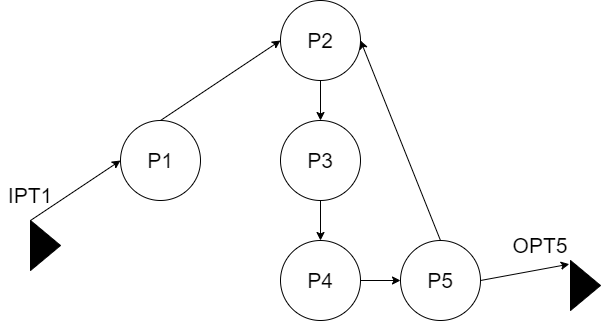

The diagram above was exported from draw.io. Its source (the exported page's mxGraphModel, read from the mxfile embedded in the PNG):
<mxGraphModel dx="1153" dy="733" grid="1" gridSize="10" guides="1" tooltips="1" connect="1" arrows="1" fold="1" page="1" pageScale="1" pageWidth="827" pageHeight="1169" math="0" shadow="0">
  <root>
    <mxCell id="0" />
    <mxCell id="1" parent="0" />
    <mxCell id="oJtdbd0YwOa5cAAVc-QB-1" value="&lt;font style=&quot;font-size: 21px;&quot;&gt;P1&lt;/font&gt;" style="ellipse;whiteSpace=wrap;html=1;aspect=fixed;" vertex="1" parent="1">
      <mxGeometry x="120" y="520" width="80" height="80" as="geometry" />
    </mxCell>
    <mxCell id="oJtdbd0YwOa5cAAVc-QB-2" value="&lt;font style=&quot;font-size: 21px;&quot;&gt;P2&lt;/font&gt;" style="ellipse;whiteSpace=wrap;html=1;aspect=fixed;" vertex="1" parent="1">
      <mxGeometry x="280" y="400" width="80" height="80" as="geometry" />
    </mxCell>
    <mxCell id="oJtdbd0YwOa5cAAVc-QB-3" value="&lt;font style=&quot;font-size: 21px;&quot;&gt;P3&lt;/font&gt;" style="ellipse;whiteSpace=wrap;html=1;aspect=fixed;" vertex="1" parent="1">
      <mxGeometry x="280" y="520" width="80" height="80" as="geometry" />
    </mxCell>
    <mxCell id="oJtdbd0YwOa5cAAVc-QB-4" value="&lt;font style=&quot;font-size: 21px;&quot;&gt;P4&lt;/font&gt;" style="ellipse;whiteSpace=wrap;html=1;aspect=fixed;" vertex="1" parent="1">
      <mxGeometry x="280" y="640" width="80" height="80" as="geometry" />
    </mxCell>
    <mxCell id="oJtdbd0YwOa5cAAVc-QB-5" value="" style="endArrow=classic;html=1;rounded=0;fontSize=21;exitX=0.5;exitY=0;exitDx=0;exitDy=0;entryX=0;entryY=0.5;entryDx=0;entryDy=0;" edge="1" parent="1" source="oJtdbd0YwOa5cAAVc-QB-1" target="oJtdbd0YwOa5cAAVc-QB-2">
      <mxGeometry width="50" height="50" relative="1" as="geometry">
        <mxPoint x="350" y="560" as="sourcePoint" />
        <mxPoint x="400" y="510" as="targetPoint" />
      </mxGeometry>
    </mxCell>
    <mxCell id="oJtdbd0YwOa5cAAVc-QB-6" value="" style="endArrow=classic;html=1;rounded=0;fontSize=21;exitX=0.5;exitY=1;exitDx=0;exitDy=0;entryX=0.5;entryY=0;entryDx=0;entryDy=0;" edge="1" parent="1" source="oJtdbd0YwOa5cAAVc-QB-2" target="oJtdbd0YwOa5cAAVc-QB-3">
      <mxGeometry width="50" height="50" relative="1" as="geometry">
        <mxPoint x="350" y="560" as="sourcePoint" />
        <mxPoint x="400" y="510" as="targetPoint" />
      </mxGeometry>
    </mxCell>
    <mxCell id="oJtdbd0YwOa5cAAVc-QB-7" value="" style="endArrow=classic;html=1;rounded=0;fontSize=21;exitX=0.5;exitY=1;exitDx=0;exitDy=0;entryX=0.5;entryY=0;entryDx=0;entryDy=0;" edge="1" parent="1" source="oJtdbd0YwOa5cAAVc-QB-3" target="oJtdbd0YwOa5cAAVc-QB-4">
      <mxGeometry width="50" height="50" relative="1" as="geometry">
        <mxPoint x="350" y="560" as="sourcePoint" />
        <mxPoint x="400" y="510" as="targetPoint" />
      </mxGeometry>
    </mxCell>
    <mxCell id="oJtdbd0YwOa5cAAVc-QB-8" value="&lt;font style=&quot;font-size: 21px;&quot;&gt;P5&lt;/font&gt;" style="ellipse;whiteSpace=wrap;html=1;aspect=fixed;" vertex="1" parent="1">
      <mxGeometry x="400" y="640" width="80" height="80" as="geometry" />
    </mxCell>
    <mxCell id="oJtdbd0YwOa5cAAVc-QB-9" value="" style="endArrow=classic;html=1;rounded=0;fontSize=21;exitX=1;exitY=0.5;exitDx=0;exitDy=0;entryX=0;entryY=0.5;entryDx=0;entryDy=0;" edge="1" parent="1" source="oJtdbd0YwOa5cAAVc-QB-4" target="oJtdbd0YwOa5cAAVc-QB-8">
      <mxGeometry width="50" height="50" relative="1" as="geometry">
        <mxPoint x="350" y="560" as="sourcePoint" />
        <mxPoint x="390" y="660" as="targetPoint" />
      </mxGeometry>
    </mxCell>
    <mxCell id="oJtdbd0YwOa5cAAVc-QB-10" value="" style="endArrow=classic;html=1;rounded=0;fontSize=21;exitX=0.5;exitY=0;exitDx=0;exitDy=0;entryX=1;entryY=0.5;entryDx=0;entryDy=0;" edge="1" parent="1" source="oJtdbd0YwOa5cAAVc-QB-8" target="oJtdbd0YwOa5cAAVc-QB-2">
      <mxGeometry width="50" height="50" relative="1" as="geometry">
        <mxPoint x="350" y="560" as="sourcePoint" />
        <mxPoint x="400" y="510" as="targetPoint" />
      </mxGeometry>
    </mxCell>
    <mxCell id="oJtdbd0YwOa5cAAVc-QB-11" value="" style="endArrow=classic;html=1;rounded=0;fontSize=21;entryX=0;entryY=0.5;entryDx=0;entryDy=0;" edge="1" parent="1" target="oJtdbd0YwOa5cAAVc-QB-1">
      <mxGeometry width="50" height="50" relative="1" as="geometry">
        <mxPoint x="30" y="620" as="sourcePoint" />
        <mxPoint x="400" y="510" as="targetPoint" />
      </mxGeometry>
    </mxCell>
    <mxCell id="oJtdbd0YwOa5cAAVc-QB-12" value="" style="triangle;whiteSpace=wrap;html=1;fontSize=21;fillColor=#000000;" vertex="1" parent="1">
      <mxGeometry x="30" y="620" width="30" height="50" as="geometry" />
    </mxCell>
    <mxCell id="oJtdbd0YwOa5cAAVc-QB-13" value="IPT1" style="text;html=1;strokeColor=none;fillColor=none;align=center;verticalAlign=middle;whiteSpace=wrap;rounded=0;fontSize=21;" vertex="1" parent="1">
      <mxGeometry y="580" width="60" height="30" as="geometry" />
    </mxCell>
    <mxCell id="oJtdbd0YwOa5cAAVc-QB-14" value="OPT5" style="text;html=1;strokeColor=none;fillColor=none;align=center;verticalAlign=middle;whiteSpace=wrap;rounded=0;fontSize=21;" vertex="1" parent="1">
      <mxGeometry x="510" y="630" width="60" height="30" as="geometry" />
    </mxCell>
    <mxCell id="oJtdbd0YwOa5cAAVc-QB-15" value="" style="triangle;whiteSpace=wrap;html=1;fontSize=21;fillColor=#000000;" vertex="1" parent="1">
      <mxGeometry x="570" y="660" width="30" height="50" as="geometry" />
    </mxCell>
    <mxCell id="oJtdbd0YwOa5cAAVc-QB-16" value="" style="endArrow=classic;html=1;rounded=0;fontSize=21;exitX=1;exitY=0.5;exitDx=0;exitDy=0;entryX=-0.041;entryY=0.073;entryDx=0;entryDy=0;entryPerimeter=0;" edge="1" parent="1" source="oJtdbd0YwOa5cAAVc-QB-8" target="oJtdbd0YwOa5cAAVc-QB-15">
      <mxGeometry width="50" height="50" relative="1" as="geometry">
        <mxPoint x="350" y="560" as="sourcePoint" />
        <mxPoint x="400" y="510" as="targetPoint" />
      </mxGeometry>
    </mxCell>
  </root>
</mxGraphModel>